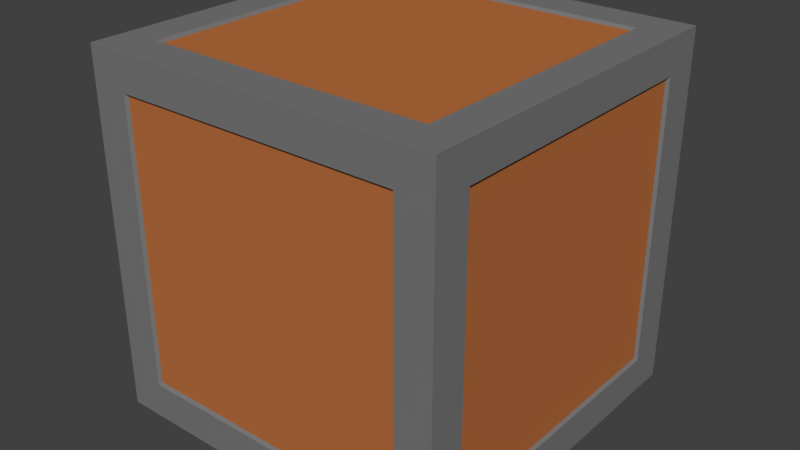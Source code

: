 # Source: crate.blend  (saved by Blender 2.77.0; exported with 4.5.12 LTS)
import bpy
from mathutils import Matrix  # noqa: F401  (used for matrix-valued properties, if any)

bpy.ops.wm.read_factory_settings(use_empty=True)
scene = bpy.context.scene
scene.name = 'Scene'

# ---- collections
col_collection_1 = bpy.data.collections.new('Collection 1'); scene.collection.children.link(col_collection_1)

# ---- materials (node trees are filled in below, after node groups)
mat_crate_grey = bpy.data.materials.new('Crate_grey')
mat_crate_grey.alpha_threshold = 0.0
mat_crate_grey.diffuse_color = (0.1912, 0.1912, 0.1912, 1.0)
mat_crate_grey.roughness = 0.5
mat_crate_wood = bpy.data.materials.new('Crate_wood')
mat_crate_wood.alpha_threshold = 0.0
mat_crate_wood.diffuse_color = (0.4793, 0.1559, 0.04667, 1.0)
mat_crate_wood.roughness = 0.5

# ---- material node trees
mat_crate_grey.use_nodes = True; mat_crate_grey.node_tree.nodes.clear()
_N = mat_crate_grey.node_tree.nodes; _L = mat_crate_grey.node_tree.links
n0 = _N.new('ShaderNodeOutputMaterial'); n0.name = 'Material Output'; n0.location = (300, 300)
n1 = _N.new('ShaderNodeBsdfDiffuse'); n1.name = 'Diffuse BSDF'; n1.location = (10, 300)
n1.inputs[0].default_value = (0.1912, 0.1912, 0.1912, 1.0)
_L.new(n1.outputs[0], n0.inputs[0])
n0.is_active_output = True
mat_crate_wood.use_nodes = True; mat_crate_wood.node_tree.nodes.clear()
_N = mat_crate_wood.node_tree.nodes; _L = mat_crate_wood.node_tree.links
n0 = _N.new('ShaderNodeOutputMaterial'); n0.name = 'Material Output'; n0.location = (300, 300)
n1 = _N.new('ShaderNodeBsdfDiffuse'); n1.name = 'Diffuse BSDF'; n1.location = (10, 300)
n1.inputs[0].default_value = (0.4793, 0.1559, 0.04667, 1.0)
_L.new(n1.outputs[0], n0.inputs[0])
n0.is_active_output = True

# ---- world
world_world = bpy.data.worlds.new('World'); scene.world = world_world
world_world.color = (0.05088, 0.05088, 0.05088)
world_world.use_sun_shadow = False
world_world.sun_shadow_jitter_overblur = 0.0
world_world.cycles.sampling_method = 'MANUAL'

# ---- meshes
me_cube = bpy.data.meshes.new('Cube')
me_cube.from_pydata([(1.0, -1.0, -1.0), (1.0, -1.0, 1.0), (-1.0, -1.0, 1.0), (-1.0, -1.0, -1.0), (1.0, 1.0, -1.0), (1.0, 1.0, 1.0), (-1.0, 1.0, 1.0), (-1.0, 1.0, -1.0), (1.0, -0.7965, -1.0), (1.0, -0.7965, 1.0), (-1.0, -0.7965, 1.0), (-1.0, -0.7965, -1.0), (1.0, 0.8025, -1.0), (1.0, 0.8025, 1.0), (-1.0, 0.8025, 1.0), (-1.0, 0.8025, -1.0), (1.0, -1.0, 0.7931), (-1.0, -1.0, 0.7931), (1.0, 1.0, 0.7931), (-1.0, 1.0, 0.7931), (-1.0, -0.7965, 0.7931), (1.0, -0.7965, 0.7931), (-1.0, 0.8025, 0.7931), (1.0, 0.8025, 0.7931), (-1.0, -1.0, -0.7878), (-1.0, 1.0, -0.7878), (-1.0, -0.7965, -0.7878), (-1.0, 0.8025, -0.7878), (1.0, -1.0, -0.7878), (1.0, 1.0, -0.7878), (1.0, -0.7965, -0.7878), (1.0, 0.8025, -0.7878), (0.8, -1.0, -1.0), (0.8, -1.0, 1.0), (0.8, 1.0, -1.0), (0.8, 1.0, 1.0), (0.8, -0.7965, -1.0), (0.8, -0.7965, 1.0), (0.8, 0.8025, -1.0), (0.8, 0.8025, 1.0), (0.8, 1.0, 0.7931), (0.8, -1.0, 0.7931), (0.8, -1.0, -0.7878), (0.8, 1.0, -0.7878), (-0.7937, -1.0, -1.0), (-0.7938, -1.0, 1.0), (-0.7937, 1.0, -1.0), (-0.7938, 1.0, 1.0), (-0.7937, -0.7965, -1.0), (-0.7938, -0.7965, 1.0), (-0.7937, 0.8025, -1.0), (-0.7938, 0.8025, 1.0), (-0.7938, -1.0, 0.7931), (-0.7937, -1.0, -0.7878), (-0.7938, 1.0, 0.7931), (-0.7937, 1.0, -0.7878), (0.9838, -0.7835, -0.7749), (0.9838, -0.7835, 0.7802), (0.9838, 0.7895, -0.7749), (0.9838, 0.7895, 0.7802), (-0.9837, 0.7895, 0.7802), (-0.9837, -0.7835, 0.7802), (-0.9837, -0.7835, -0.7749), (-0.9837, 0.7895, -0.7749), (-0.7808, 0.9838, 0.7802), (0.787, 0.9838, 0.7802), (-0.7808, 0.9838, -0.7749), (0.787, 0.9838, -0.7749), (0.787, -0.9837, 0.7802), (0.787, -0.9837, -0.7749), (0.787, 0.7895, 0.9838), (0.787, -0.7835, 0.9838), (0.787, -0.7835, -0.9837), (0.787, 0.7895, -0.9837), (-0.7808, -0.7835, -0.9837), (-0.7808, -0.7835, 0.9838), (-0.7808, 0.7895, -0.9837), (-0.7808, 0.7895, 0.9838), (-0.7808, -0.9837, 0.7802), (-0.7808, -0.9837, -0.7749)], [], [(52, 45, 2, 17), (54, 19, 6, 47), (23, 18, 5, 13), (51, 47, 6, 14), (27, 25, 7, 15), (48, 44, 3, 11), (50, 48, 11, 15), (24, 26, 11, 3), (45, 49, 10, 2), (16, 21, 9, 1), (46, 50, 15, 7), (26, 27, 15, 11), (49, 51, 14, 10), (21, 23, 13, 9), (42, 41, 68, 69), (10, 14, 22, 20), (28, 30, 21, 16), (2, 10, 20, 17), (14, 6, 19, 22), (31, 29, 18, 23), (55, 25, 19, 54), (53, 52, 17, 24), (44, 53, 24, 3), (46, 7, 25, 55), (12, 4, 29, 31), (0, 8, 30, 28), (8, 12, 31, 30), (20, 22, 60, 61), (17, 20, 26, 24), (22, 19, 25, 27), (4, 34, 43, 29), (0, 28, 42, 32), (28, 16, 41, 42), (29, 43, 40, 18), (9, 13, 39, 37), (4, 12, 38, 34), (1, 9, 37, 33), (12, 8, 36, 38), (8, 0, 32, 36), (13, 5, 35, 39), (18, 40, 35, 5), (16, 1, 33, 41), (34, 46, 55, 43), (32, 42, 53, 44), (48, 50, 76, 74), (36, 48, 74, 72), (23, 21, 57, 59), (34, 38, 50, 46), (33, 37, 49, 45), (31, 23, 59, 58), (36, 32, 44, 48), (39, 35, 47, 51), (40, 54, 47, 35), (41, 33, 45, 52), (56, 58, 59, 57), (61, 60, 63, 62), (69, 68, 78, 79), (67, 66, 64, 65), (71, 70, 77, 75), (73, 72, 74, 76), (49, 37, 71, 75), (40, 43, 67, 65), (50, 38, 73, 76), (54, 40, 65, 64), (26, 20, 61, 62), (52, 53, 79, 78), (37, 39, 70, 71), (39, 51, 77, 70), (22, 27, 63, 60), (55, 54, 64, 66), (41, 52, 78, 68), (21, 30, 56, 57), (51, 49, 75, 77), (53, 42, 69, 79), (30, 31, 58, 56), (43, 55, 66, 67), (38, 36, 72, 73), (27, 26, 62, 63)])
me_cube.polygons.foreach_set('material_index', [0, 0, 0, 0, 0, 0, 0, 0, 0, 0, 0, 0, 0, 0, 0, 0, 0, 0, 0, 0, 0, 0, 0, 0, 0, 0, 0, 0, 0, 0, 0, 0, 0, 0, 0, 0, 0, 0, 0, 0, 0, 0, 0, 0, 0, 0, 0, 0, 0, 0, 0, 0, 0, 0, 1, 1, 1, 1, 1, 1, 0, 0, 0, 0, 0, 0, 0, 0, 0, 0, 0, 0, 0, 0, 0, 0, 0, 0])
me_cube.materials.append(mat_crate_grey)
me_cube.materials.append(mat_crate_wood)
me_cube.use_remesh_preserve_volume = False
me_cube.use_remesh_preserve_attributes = False
me_cube.use_mirror_vertex_groups = False
me_cube.update()

# ---- objects
ob_cube = bpy.data.objects.new('Cube', me_cube)

# ---- transforms, parenting, visibility, modifiers, constraints
ob_cube.location = (0.0, 0.0, 0.5542)
ob_cube.rotation_euler = (1.571, 0.0, 0.0)
ob_cube.scale = (0.5416, 0.5416, 0.5416)
ob_cube.lock_rotations_4d = False
ob_cube.empty_display_type = 'ARROWS'
ob_cube.lineart.crease_threshold = 0.0

# ---- collection membership
col_collection_1.objects.link(ob_cube)

# ---- scene / render settings (as saved in the file)
scene.frame_start = 1; scene.frame_end = 250; scene.frame_set(1)
scene.render.engine = 'CYCLES'
scene.render.resolution_percentage = 50
scene.render.dither_intensity = 0.0
scene.cycles.use_denoising = False
scene.cycles.samples = 128
scene.cycles.sampling_pattern = 'TABULATED_SOBOL'
scene.cycles.light_sampling_threshold = 0.0
scene.cycles.use_adaptive_sampling = False
scene.cycles.use_light_tree = False
scene.cycles.blur_glossy = 0.0
scene.cycles.sample_clamp_indirect = 0.0
scene.view_settings.view_transform = 'Standard'
bpy.context.view_layer.update()

# ---- added for rendering (the .blend has no active camera and no usable light): camera, sun
cam_auto = bpy.data.cameras.new('AutoCamera')
cam_auto.lens = 50.0
cam_auto.sensor_width = 36.0
cam_auto.clip_end = 1000.0
ob_auto_camera = bpy.data.objects.new('AutoCamera', cam_auto)
scene.collection.objects.link(ob_auto_camera)
ob_auto_camera.location = (1.73574, -2.08288, 1.94282)
ob_auto_camera.rotation_euler = (1.09748, -7.21219e-08, 0.694738)
scene.camera = ob_auto_camera
light_auto_sun = bpy.data.lights.new('AutoSun', 'SUN')
light_auto_sun.energy = 3.0
light_auto_sun.angle = 0.0523599
ob_auto_sun = bpy.data.objects.new('AutoSun', light_auto_sun)
scene.collection.objects.link(ob_auto_sun)
ob_auto_sun.rotation_euler = (0.872665, 0.174533, 0.523599)
bpy.context.view_layer.update()
